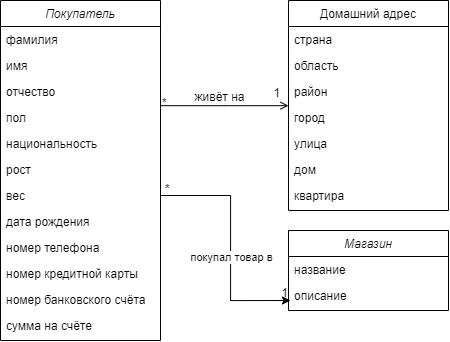

The diagram above was exported from draw.io. Its source (the exported page's mxGraphModel, read from the mxfile embedded in the PNG):
<mxGraphModel dx="1045" dy="1353" grid="1" gridSize="10" guides="1" tooltips="1" connect="1" arrows="1" fold="1" page="1" pageScale="1" pageWidth="827" pageHeight="1169" math="0" shadow="0">
  <root>
    <mxCell id="WIyWlLk6GJQsqaUBKTNV-0" />
    <mxCell id="WIyWlLk6GJQsqaUBKTNV-1" parent="WIyWlLk6GJQsqaUBKTNV-0" />
    <mxCell id="zkfFHV4jXpPFQw0GAbJ--0" value="Покупатель" style="swimlane;fontStyle=2;align=center;verticalAlign=top;childLayout=stackLayout;horizontal=1;startSize=26;horizontalStack=0;resizeParent=1;resizeLast=0;collapsible=1;marginBottom=0;rounded=0;shadow=0;strokeWidth=1;" parent="WIyWlLk6GJQsqaUBKTNV-1" vertex="1">
      <mxGeometry x="220" y="120" width="160" height="340" as="geometry">
        <mxRectangle x="230" y="140" width="160" height="26" as="alternateBounds" />
      </mxGeometry>
    </mxCell>
    <mxCell id="zkfFHV4jXpPFQw0GAbJ--1" value="фамилия" style="text;align=left;verticalAlign=top;spacingLeft=4;spacingRight=4;overflow=hidden;rotatable=0;points=[[0,0.5],[1,0.5]];portConstraint=eastwest;" parent="zkfFHV4jXpPFQw0GAbJ--0" vertex="1">
      <mxGeometry y="26" width="160" height="26" as="geometry" />
    </mxCell>
    <mxCell id="7OseFFGCxk3kKbbppoWS-2" value="имя" style="text;align=left;verticalAlign=top;spacingLeft=4;spacingRight=4;overflow=hidden;rotatable=0;points=[[0,0.5],[1,0.5]];portConstraint=eastwest;" vertex="1" parent="zkfFHV4jXpPFQw0GAbJ--0">
      <mxGeometry y="52" width="160" height="26" as="geometry" />
    </mxCell>
    <mxCell id="zkfFHV4jXpPFQw0GAbJ--2" value="отчество" style="text;align=left;verticalAlign=top;spacingLeft=4;spacingRight=4;overflow=hidden;rotatable=0;points=[[0,0.5],[1,0.5]];portConstraint=eastwest;rounded=0;shadow=0;html=0;" parent="zkfFHV4jXpPFQw0GAbJ--0" vertex="1">
      <mxGeometry y="78" width="160" height="26" as="geometry" />
    </mxCell>
    <mxCell id="7OseFFGCxk3kKbbppoWS-3" value="пол" style="text;align=left;verticalAlign=top;spacingLeft=4;spacingRight=4;overflow=hidden;rotatable=0;points=[[0,0.5],[1,0.5]];portConstraint=eastwest;" vertex="1" parent="zkfFHV4jXpPFQw0GAbJ--0">
      <mxGeometry y="104" width="160" height="26" as="geometry" />
    </mxCell>
    <mxCell id="zkfFHV4jXpPFQw0GAbJ--3" value="национальность" style="text;align=left;verticalAlign=top;spacingLeft=4;spacingRight=4;overflow=hidden;rotatable=0;points=[[0,0.5],[1,0.5]];portConstraint=eastwest;rounded=0;shadow=0;html=0;" parent="zkfFHV4jXpPFQw0GAbJ--0" vertex="1">
      <mxGeometry y="130" width="160" height="26" as="geometry" />
    </mxCell>
    <mxCell id="7OseFFGCxk3kKbbppoWS-1" value="рост" style="text;align=left;verticalAlign=top;spacingLeft=4;spacingRight=4;overflow=hidden;rotatable=0;points=[[0,0.5],[1,0.5]];portConstraint=eastwest;rounded=0;shadow=0;html=0;" vertex="1" parent="zkfFHV4jXpPFQw0GAbJ--0">
      <mxGeometry y="156" width="160" height="26" as="geometry" />
    </mxCell>
    <mxCell id="7OseFFGCxk3kKbbppoWS-4" value="вес" style="text;align=left;verticalAlign=top;spacingLeft=4;spacingRight=4;overflow=hidden;rotatable=0;points=[[0,0.5],[1,0.5]];portConstraint=eastwest;rounded=0;shadow=0;html=0;" vertex="1" parent="zkfFHV4jXpPFQw0GAbJ--0">
      <mxGeometry y="182" width="160" height="26" as="geometry" />
    </mxCell>
    <mxCell id="7OseFFGCxk3kKbbppoWS-5" value="дата рождения" style="text;align=left;verticalAlign=top;spacingLeft=4;spacingRight=4;overflow=hidden;rotatable=0;points=[[0,0.5],[1,0.5]];portConstraint=eastwest;rounded=0;shadow=0;html=0;" vertex="1" parent="zkfFHV4jXpPFQw0GAbJ--0">
      <mxGeometry y="208" width="160" height="26" as="geometry" />
    </mxCell>
    <mxCell id="7OseFFGCxk3kKbbppoWS-6" value="номер телефона" style="text;align=left;verticalAlign=top;spacingLeft=4;spacingRight=4;overflow=hidden;rotatable=0;points=[[0,0.5],[1,0.5]];portConstraint=eastwest;rounded=0;shadow=0;html=0;" vertex="1" parent="zkfFHV4jXpPFQw0GAbJ--0">
      <mxGeometry y="234" width="160" height="26" as="geometry" />
    </mxCell>
    <mxCell id="7OseFFGCxk3kKbbppoWS-7" value="номер кредитной карты" style="text;align=left;verticalAlign=top;spacingLeft=4;spacingRight=4;overflow=hidden;rotatable=0;points=[[0,0.5],[1,0.5]];portConstraint=eastwest;rounded=0;shadow=0;html=0;" vertex="1" parent="zkfFHV4jXpPFQw0GAbJ--0">
      <mxGeometry y="260" width="160" height="26" as="geometry" />
    </mxCell>
    <mxCell id="7OseFFGCxk3kKbbppoWS-8" value="номер банковского счёта" style="text;align=left;verticalAlign=top;spacingLeft=4;spacingRight=4;overflow=hidden;rotatable=0;points=[[0,0.5],[1,0.5]];portConstraint=eastwest;rounded=0;shadow=0;html=0;" vertex="1" parent="zkfFHV4jXpPFQw0GAbJ--0">
      <mxGeometry y="286" width="160" height="26" as="geometry" />
    </mxCell>
    <mxCell id="7OseFFGCxk3kKbbppoWS-9" value="сумма на счёте" style="text;align=left;verticalAlign=top;spacingLeft=4;spacingRight=4;overflow=hidden;rotatable=0;points=[[0,0.5],[1,0.5]];portConstraint=eastwest;rounded=0;shadow=0;html=0;" vertex="1" parent="zkfFHV4jXpPFQw0GAbJ--0">
      <mxGeometry y="312" width="160" height="26" as="geometry" />
    </mxCell>
    <mxCell id="zkfFHV4jXpPFQw0GAbJ--17" value="Домашний адрес" style="swimlane;fontStyle=0;align=center;verticalAlign=top;childLayout=stackLayout;horizontal=1;startSize=26;horizontalStack=0;resizeParent=1;resizeLast=0;collapsible=1;marginBottom=0;rounded=0;shadow=0;strokeWidth=1;" parent="WIyWlLk6GJQsqaUBKTNV-1" vertex="1">
      <mxGeometry x="508" y="120" width="160" height="210" as="geometry">
        <mxRectangle x="550" y="140" width="160" height="26" as="alternateBounds" />
      </mxGeometry>
    </mxCell>
    <mxCell id="zkfFHV4jXpPFQw0GAbJ--18" value="страна" style="text;align=left;verticalAlign=top;spacingLeft=4;spacingRight=4;overflow=hidden;rotatable=0;points=[[0,0.5],[1,0.5]];portConstraint=eastwest;" parent="zkfFHV4jXpPFQw0GAbJ--17" vertex="1">
      <mxGeometry y="26" width="160" height="26" as="geometry" />
    </mxCell>
    <mxCell id="zkfFHV4jXpPFQw0GAbJ--19" value="область" style="text;align=left;verticalAlign=top;spacingLeft=4;spacingRight=4;overflow=hidden;rotatable=0;points=[[0,0.5],[1,0.5]];portConstraint=eastwest;rounded=0;shadow=0;html=0;" parent="zkfFHV4jXpPFQw0GAbJ--17" vertex="1">
      <mxGeometry y="52" width="160" height="26" as="geometry" />
    </mxCell>
    <mxCell id="zkfFHV4jXpPFQw0GAbJ--20" value="район" style="text;align=left;verticalAlign=top;spacingLeft=4;spacingRight=4;overflow=hidden;rotatable=0;points=[[0,0.5],[1,0.5]];portConstraint=eastwest;rounded=0;shadow=0;html=0;" parent="zkfFHV4jXpPFQw0GAbJ--17" vertex="1">
      <mxGeometry y="78" width="160" height="26" as="geometry" />
    </mxCell>
    <mxCell id="zkfFHV4jXpPFQw0GAbJ--21" value="город" style="text;align=left;verticalAlign=top;spacingLeft=4;spacingRight=4;overflow=hidden;rotatable=0;points=[[0,0.5],[1,0.5]];portConstraint=eastwest;rounded=0;shadow=0;html=0;" parent="zkfFHV4jXpPFQw0GAbJ--17" vertex="1">
      <mxGeometry y="104" width="160" height="26" as="geometry" />
    </mxCell>
    <mxCell id="zkfFHV4jXpPFQw0GAbJ--22" value="улица" style="text;align=left;verticalAlign=top;spacingLeft=4;spacingRight=4;overflow=hidden;rotatable=0;points=[[0,0.5],[1,0.5]];portConstraint=eastwest;rounded=0;shadow=0;html=0;" parent="zkfFHV4jXpPFQw0GAbJ--17" vertex="1">
      <mxGeometry y="130" width="160" height="26" as="geometry" />
    </mxCell>
    <mxCell id="7OseFFGCxk3kKbbppoWS-10" value="дом" style="text;align=left;verticalAlign=top;spacingLeft=4;spacingRight=4;overflow=hidden;rotatable=0;points=[[0,0.5],[1,0.5]];portConstraint=eastwest;rounded=0;shadow=0;html=0;" vertex="1" parent="zkfFHV4jXpPFQw0GAbJ--17">
      <mxGeometry y="156" width="160" height="26" as="geometry" />
    </mxCell>
    <mxCell id="7OseFFGCxk3kKbbppoWS-11" value="квартира" style="text;align=left;verticalAlign=top;spacingLeft=4;spacingRight=4;overflow=hidden;rotatable=0;points=[[0,0.5],[1,0.5]];portConstraint=eastwest;rounded=0;shadow=0;html=0;" vertex="1" parent="zkfFHV4jXpPFQw0GAbJ--17">
      <mxGeometry y="182" width="160" height="26" as="geometry" />
    </mxCell>
    <mxCell id="zkfFHV4jXpPFQw0GAbJ--26" value="" style="endArrow=open;shadow=0;strokeWidth=1;rounded=0;curved=0;endFill=1;edgeStyle=elbowEdgeStyle;elbow=vertical;" parent="WIyWlLk6GJQsqaUBKTNV-1" source="zkfFHV4jXpPFQw0GAbJ--0" target="zkfFHV4jXpPFQw0GAbJ--17" edge="1">
      <mxGeometry x="0.5" y="41" relative="1" as="geometry">
        <mxPoint x="380" y="192" as="sourcePoint" />
        <mxPoint x="540" y="192" as="targetPoint" />
        <mxPoint x="-40" y="32" as="offset" />
      </mxGeometry>
    </mxCell>
    <mxCell id="zkfFHV4jXpPFQw0GAbJ--27" value="*" style="resizable=0;align=left;verticalAlign=bottom;labelBackgroundColor=none;fontSize=12;" parent="zkfFHV4jXpPFQw0GAbJ--26" connectable="0" vertex="1">
      <mxGeometry x="-1" relative="1" as="geometry">
        <mxPoint y="5" as="offset" />
      </mxGeometry>
    </mxCell>
    <mxCell id="zkfFHV4jXpPFQw0GAbJ--28" value="1" style="resizable=0;align=right;verticalAlign=bottom;labelBackgroundColor=none;fontSize=12;" parent="zkfFHV4jXpPFQw0GAbJ--26" connectable="0" vertex="1">
      <mxGeometry x="1" relative="1" as="geometry">
        <mxPoint x="-7" y="-5" as="offset" />
      </mxGeometry>
    </mxCell>
    <mxCell id="zkfFHV4jXpPFQw0GAbJ--29" value="живёт на" style="text;html=1;resizable=0;points=[];;align=center;verticalAlign=middle;labelBackgroundColor=none;rounded=0;shadow=0;strokeWidth=1;fontSize=12;" parent="zkfFHV4jXpPFQw0GAbJ--26" vertex="1" connectable="0">
      <mxGeometry x="0.5" y="49" relative="1" as="geometry">
        <mxPoint x="-38" y="40" as="offset" />
      </mxGeometry>
    </mxCell>
    <mxCell id="7OseFFGCxk3kKbbppoWS-12" value="Магазин" style="swimlane;fontStyle=2;align=center;verticalAlign=top;childLayout=stackLayout;horizontal=1;startSize=26;horizontalStack=0;resizeParent=1;resizeLast=0;collapsible=1;marginBottom=0;rounded=0;shadow=0;strokeWidth=1;" vertex="1" parent="WIyWlLk6GJQsqaUBKTNV-1">
      <mxGeometry x="508" y="350" width="160" height="80" as="geometry">
        <mxRectangle x="230" y="140" width="160" height="26" as="alternateBounds" />
      </mxGeometry>
    </mxCell>
    <mxCell id="7OseFFGCxk3kKbbppoWS-13" value="название" style="text;align=left;verticalAlign=top;spacingLeft=4;spacingRight=4;overflow=hidden;rotatable=0;points=[[0,0.5],[1,0.5]];portConstraint=eastwest;" vertex="1" parent="7OseFFGCxk3kKbbppoWS-12">
      <mxGeometry y="26" width="160" height="26" as="geometry" />
    </mxCell>
    <mxCell id="7OseFFGCxk3kKbbppoWS-14" value="описание" style="text;align=left;verticalAlign=top;spacingLeft=4;spacingRight=4;overflow=hidden;rotatable=0;points=[[0,0.5],[1,0.5]];portConstraint=eastwest;" vertex="1" parent="7OseFFGCxk3kKbbppoWS-12">
      <mxGeometry y="52" width="160" height="26" as="geometry" />
    </mxCell>
    <mxCell id="7OseFFGCxk3kKbbppoWS-27" style="edgeStyle=orthogonalEdgeStyle;rounded=0;orthogonalLoop=1;jettySize=auto;html=1;" edge="1" parent="WIyWlLk6GJQsqaUBKTNV-1" source="7OseFFGCxk3kKbbppoWS-4">
      <mxGeometry relative="1" as="geometry">
        <mxPoint x="510" y="420" as="targetPoint" />
        <Array as="points">
          <mxPoint x="450" y="315" />
          <mxPoint x="450" y="420" />
        </Array>
      </mxGeometry>
    </mxCell>
    <mxCell id="7OseFFGCxk3kKbbppoWS-28" value="покупал товар в" style="edgeLabel;html=1;align=center;verticalAlign=middle;resizable=0;points=[];" vertex="1" connectable="0" parent="7OseFFGCxk3kKbbppoWS-27">
      <mxGeometry x="-0.1513" y="1" relative="1" as="geometry">
        <mxPoint x="-1" y="31" as="offset" />
      </mxGeometry>
    </mxCell>
    <mxCell id="7OseFFGCxk3kKbbppoWS-29" value="*" style="resizable=0;align=left;verticalAlign=bottom;labelBackgroundColor=none;fontSize=12;" connectable="0" vertex="1" parent="WIyWlLk6GJQsqaUBKTNV-1">
      <mxGeometry x="390" y="310.00000000000006" as="geometry">
        <mxPoint x="-7" y="6" as="offset" />
      </mxGeometry>
    </mxCell>
    <mxCell id="7OseFFGCxk3kKbbppoWS-30" value="1" style="resizable=0;align=right;verticalAlign=bottom;labelBackgroundColor=none;fontSize=12;" connectable="0" vertex="1" parent="WIyWlLk6GJQsqaUBKTNV-1">
      <mxGeometry x="508" y="420.00000000000006" as="geometry" />
    </mxCell>
  </root>
</mxGraphModel>